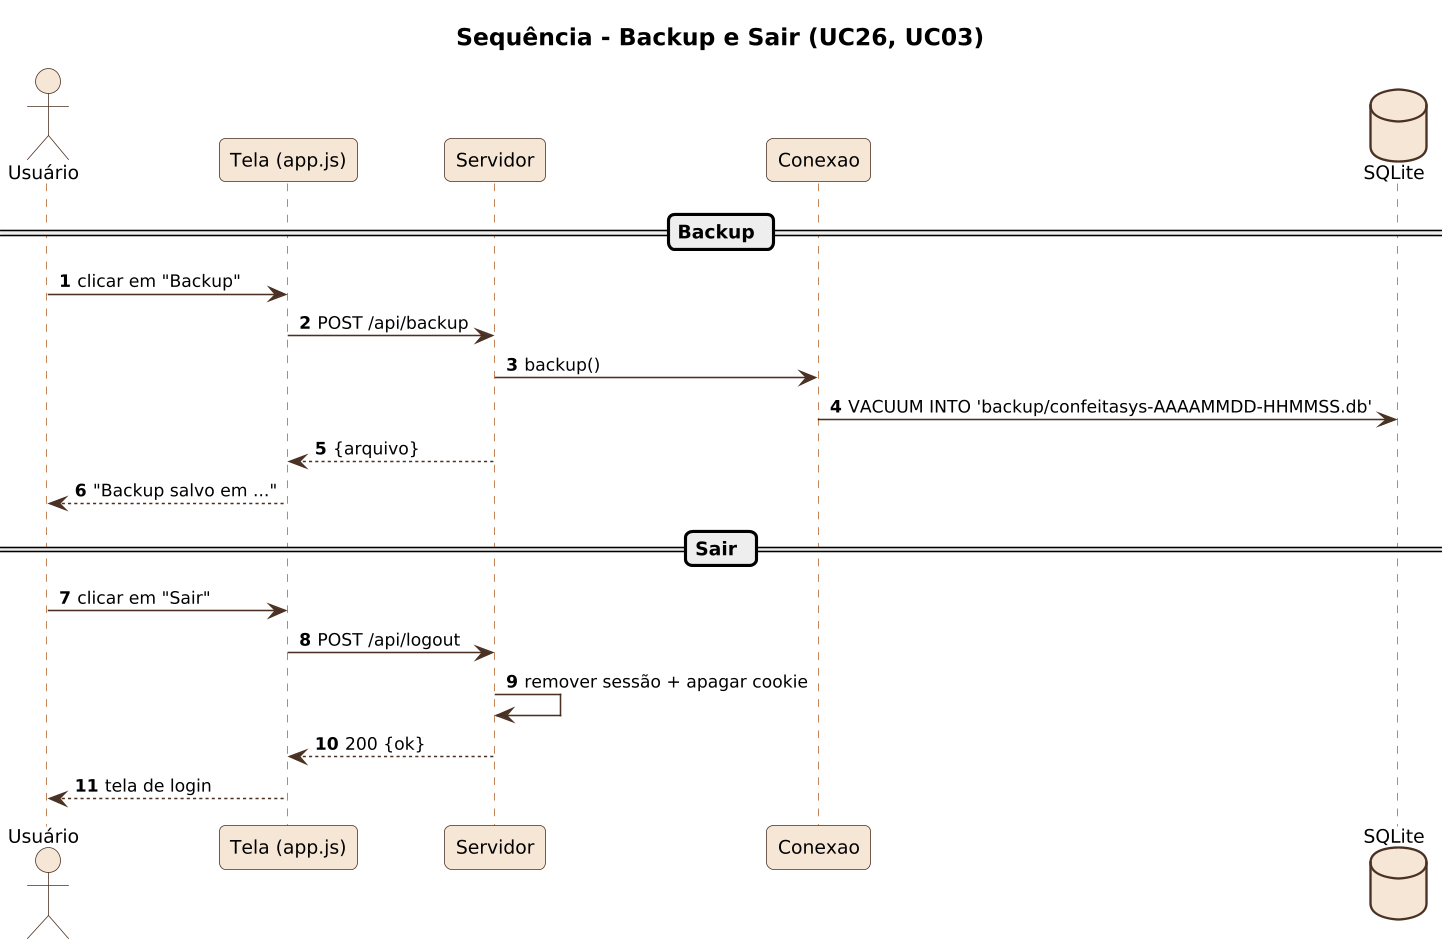

The diagram above was rendered by PlantUML. Its source (embedded in the PNG):
@startuml
!include _seq.iuml
title Sequência - Backup e Sair (UC26, UC03)
actor Usuário as U
participant "Tela (app.js)" as T
participant Servidor as S
participant Conexao as C
database SQLite as DB
== Backup ==
U -> T : clicar em "Backup"
T -> S : POST /api/backup
S -> C : backup()
C -> DB : VACUUM INTO 'backup/confeitasys-AAAAMMDD-HHMMSS.db'
S --> T : {arquivo}
T --> U : "Backup salvo em ..."
== Sair ==
U -> T : clicar em "Sair"
T -> S : POST /api/logout
S -> S : remover sessão + apagar cookie
S --> T : 200 {ok}
T --> U : tela de login
@enduml